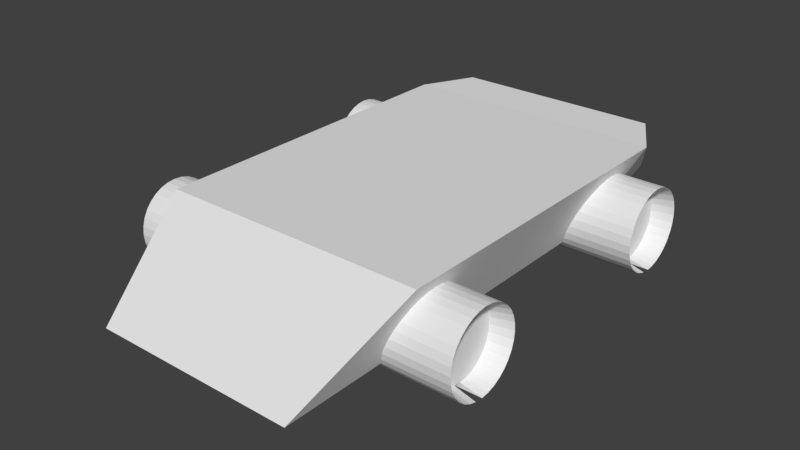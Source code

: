 # Source: walec.blend  (saved by Blender 2.79.0; exported with 4.5.12 LTS)
import bpy
from mathutils import Matrix  # noqa: F401  (used for matrix-valued properties, if any)

bpy.ops.wm.read_factory_settings(use_empty=True)
scene = bpy.context.scene
scene.name = 'Scene'

# ---- collections
col_collection_1 = bpy.data.collections.new('Collection 1'); scene.collection.children.link(col_collection_1)

# ---- materials (node trees are filled in below, after node groups)
mat_material = bpy.data.materials.new('Material')
mat_material.alpha_threshold = 0.0
mat_material.use_transparent_shadow = False
mat_material.roughness = 0.5
mat_material.line_color = (0.0, 0.0, 0.0, 1.0)

# ---- material node trees

# ---- world
world_world = bpy.data.worlds.new('World'); scene.world = world_world
world_world.color = (0.05088, 0.05088, 0.05088)
world_world.use_sun_shadow = False
world_world.sun_shadow_jitter_overblur = 0.0
world_world.cycles.sampling_method = 'MANUAL'

# ---- meshes
me_cube = bpy.data.meshes.new('Cube')
me_cube.from_pydata([(0.5657, 0.2543, -0.2405), (0.5657, -1.968, -0.2405), (-0.5657, -1.968, -0.2405), (-0.5657, 0.2543, -0.2405), (0.7403, 0.5277, 0.1791), (0.7403, -1.365, 0.1791), (-0.7403, -1.365, 0.1791), (-0.7403, 0.5277, 0.1791), (0.5822, 0.8032, -0.06363), (-0.5822, 0.8032, -0.06363), (0.5822, 0.8032, 0.1864), (-0.5822, 0.8032, 0.1864)], [], [(0, 1, 2, 3), (4, 7, 6, 5), (0, 4, 5, 1), (1, 5, 6, 2), (2, 6, 7, 3), (0, 3, 9, 8), (10, 8, 9, 11), (4, 0, 8, 10), (7, 4, 10, 11), (3, 7, 11, 9)])
me_cube.materials.append(mat_material)
me_cube.use_remesh_preserve_volume = False
me_cube.use_remesh_preserve_attributes = False
me_cube.use_mirror_vertex_groups = False
me_cube.update()
me_cylinder_001 = bpy.data.meshes.new('Cylinder.001')
me_cylinder_001.from_pydata([(5.984e-08, 1.0, -4.254), (-2.246e-07, 1.0, 4.254), (0.1951, 0.9808, -4.254), (0.1951, 0.9808, 4.254), (0.3827, 0.9239, -4.254), (0.3827, 0.9239, 4.254), (0.5556, 0.8315, -4.254), (0.5556, 0.8315, 4.254), (0.7071, 0.7071, -4.254), (0.7071, 0.7071, 4.254), (0.8315, 0.5556, -4.254), (0.8315, 0.5556, 4.254), (0.9239, 0.3827, -4.254), (0.9239, 0.3827, 4.254), (0.9808, 0.1951, -4.254), (0.9808, 0.1951, 4.254), (1.0, -2.43e-07, -4.254), (1.0, -2.43e-07, 4.254), (0.9808, -0.1951, -4.254), (0.9808, -0.1951, 4.254), (0.9239, -0.3827, -4.254), (0.9239, -0.3827, 4.254), (0.8315, -0.5556, -4.254), (0.8315, -0.5556, 4.254), (0.7071, -0.7071, -4.254), (0.7071, -0.7071, 4.254), (0.5556, -0.8315, -4.254), (0.5556, -0.8315, 4.254), (0.3827, -0.9239, -4.254), (0.3827, -0.9239, 4.254), (0.1951, -0.9808, -4.254), (0.1951, -0.9808, 4.254), (-2.66e-07, -1.0, -4.254), (-5.505e-07, -1.0, 4.254), (-0.1951, -0.9808, -4.254), (-0.1951, -0.9808, 4.254), (-0.3827, -0.9239, -4.254), (-0.3827, -0.9239, 4.254), (-0.5556, -0.8315, -4.254), (-0.5556, -0.8315, 4.254), (-0.7071, -0.7071, -4.254), (-0.7071, -0.7071, 4.254), (-0.8315, -0.5556, -4.254), (-0.8315, -0.5556, 4.254), (-0.9239, -0.3827, -4.254), (-0.9239, -0.3827, 4.254), (-0.9808, -0.1951, -4.254), (-0.9808, -0.1951, 4.254), (-1.0, 6.471e-07, -4.254), (-1.0, 6.471e-07, 4.254), (-0.9808, 0.1951, -4.254), (-0.9808, 0.1951, 4.254), (-0.9239, 0.3827, -4.254), (-0.9239, 0.3827, 4.254), (-0.8315, 0.5556, -4.254), (-0.8315, 0.5556, 4.254), (-0.7071, 0.7071, -4.254), (-0.7071, 0.7071, 4.254), (-0.5556, 0.8315, -4.254), (-0.5556, 0.8315, 4.254), (-0.3827, 0.9239, -4.254), (-0.3827, 0.9239, 4.254), (-0.1951, 0.9808, -4.254), (-0.1951, 0.9808, 4.254), (5.855e-08, 0.8799, -3.743), (0.1717, 0.863, -3.743), (0.1717, 0.863, 3.743), (-1.918e-07, 0.8799, 3.743), (0.3367, 0.813, -3.743), (0.3367, 0.813, 3.743), (0.4889, 0.7316, -3.743), (0.4889, 0.7316, 3.743), (0.6222, 0.6222, -3.743), (0.6222, 0.6222, 3.743), (0.7316, 0.4889, -3.743), (0.7316, 0.4889, 3.743), (0.813, 0.3367, -3.743), (0.813, 0.3367, 3.743), (0.863, 0.1717, -3.743), (0.863, 0.1717, 3.743), (0.8799, -2.1e-07, -3.743), (0.8799, -2.1e-07, 3.743), (0.863, -0.1717, -3.743), (0.863, -0.1717, 3.743), (0.813, -0.3367, -3.743), (0.813, -0.3367, 3.743), (0.7316, -0.4889, -3.743), (0.7316, -0.4889, 3.743), (0.6222, -0.6222, -3.743), (0.6222, -0.6222, 3.743), (0.4889, -0.7316, -3.743), (0.4889, -0.7316, 3.743), (0.3367, -0.813, -3.743), (0.3367, -0.813, 3.743), (0.1717, -0.863, -3.743), (0.1717, -0.863, 3.743), (-2.282e-07, -0.8799, -3.743), (-4.785e-07, -0.8799, 3.743), (-0.1717, -0.863, -3.743), (-0.1717, -0.863, 3.743), (-0.3367, -0.813, -3.743), (-0.3367, -0.813, 3.743), (-0.4889, -0.7316, -3.743), (-0.4889, -0.7316, 3.743), (-0.6222, -0.6222, -3.743), (-0.6222, -0.6222, 3.743), (-0.7316, -0.4889, -3.743), (-0.7316, -0.4889, 3.743), (-0.813, -0.3367, -3.743), (-0.813, -0.3367, 3.743), (-0.863, -0.1717, -3.743), (-0.863, -0.1717, 3.743), (-0.8799, 5.732e-07, -3.743), (-0.8799, 5.732e-07, 3.743), (-0.863, 0.1717, -3.743), (-0.863, 0.1717, 3.743), (-0.813, 0.3367, -3.743), (-0.813, 0.3367, 3.743), (-0.7316, 0.4889, -3.743), (-0.7316, 0.4889, 3.743), (-0.6222, 0.6222, -3.743), (-0.6222, 0.6222, 3.743), (-0.4889, 0.7316, -3.743), (-0.4889, 0.7316, 3.743), (-0.3367, 0.813, -3.743), (-0.3367, 0.813, 3.743), (-0.1717, 0.863, -3.743), (-0.1717, 0.863, 3.743)], [], [(0, 1, 3, 2), (2, 3, 5, 4), (4, 5, 7, 6), (6, 7, 9, 8), (8, 9, 11, 10), (10, 11, 13, 12), (12, 13, 15, 14), (14, 15, 17, 16), (15, 13, 77, 79), (18, 19, 21, 20), (20, 21, 23, 22), (22, 23, 25, 24), (24, 25, 27, 26), (26, 27, 29, 28), (28, 29, 31, 30), (30, 31, 33, 32), (32, 33, 35, 34), (34, 35, 37, 36), (36, 37, 39, 38), (38, 39, 41, 40), (40, 41, 43, 42), (42, 43, 45, 44), (44, 45, 47, 46), (46, 47, 49, 48), (48, 49, 51, 50), (50, 51, 53, 52), (52, 53, 55, 54), (54, 55, 57, 56), (56, 57, 59, 58), (58, 59, 61, 60), (30, 32, 96, 94), (60, 61, 63, 62), (62, 63, 1, 0), (12, 14, 78, 76), (80, 81, 83, 82), (66, 67, 127, 125, 123, 121, 119, 117, 115, 113, 111, 109, 107, 105, 103, 101, 99, 97, 95, 93, 91, 89, 87, 85, 83, 81, 79, 77, 75, 73, 71, 69), (64, 65, 68, 70, 72, 74, 76, 78, 80, 82, 84, 86, 88, 90, 92, 94, 96, 98, 100, 102, 104, 106, 108, 110, 112, 114, 116, 118, 120, 122, 124, 126), (48, 50, 114, 112), (33, 31, 95, 97), (51, 49, 113, 115), (14, 16, 80, 78), (32, 34, 98, 96), (17, 15, 79, 81), (50, 52, 116, 114), (35, 33, 97, 99), (16, 17, 81, 80), (53, 51, 115, 117), (34, 36, 100, 98), (0, 2, 65, 64), (52, 54, 118, 116), (37, 35, 99, 101), (19, 18, 82, 83), (3, 1, 67, 66), (55, 53, 117, 119), (18, 20, 84, 82), (36, 38, 102, 100), (21, 19, 83, 85), (54, 56, 120, 118), (39, 37, 101, 103), (2, 4, 68, 65), (57, 55, 119, 121), (20, 22, 86, 84), (5, 3, 66, 69), (38, 40, 104, 102), (23, 21, 85, 87), (56, 58, 122, 120), (41, 39, 103, 105), (4, 6, 70, 68), (59, 57, 121, 123), (22, 24, 88, 86), (7, 5, 69, 71), (40, 42, 106, 104), (25, 23, 87, 89), (58, 60, 124, 122), (43, 41, 105, 107), (6, 8, 72, 70), (61, 59, 123, 125), (24, 26, 90, 88), (9, 7, 71, 73), (42, 44, 108, 106), (27, 25, 89, 91), (60, 62, 126, 124), (45, 43, 107, 109), (8, 10, 74, 72), (63, 61, 125, 127), (26, 28, 92, 90), (11, 9, 73, 75), (44, 46, 110, 108), (29, 27, 91, 93), (62, 0, 64, 126), (47, 45, 109, 111), (10, 12, 76, 74), (1, 63, 127, 67), (28, 30, 94, 92), (13, 11, 75, 77), (46, 48, 112, 110), (31, 29, 93, 95), (49, 47, 111, 113)])
me_cylinder_001.use_remesh_preserve_volume = False
me_cylinder_001.use_remesh_preserve_attributes = False
me_cylinder_001.use_mirror_vertex_groups = False
me_cylinder_001.update()
me_cylinder_002 = bpy.data.meshes.new('Cylinder.002')
me_cylinder_002.from_pydata([(5.984e-08, 1.0, -4.254), (-2.246e-07, 1.0, 4.254), (0.1951, 0.9808, -4.254), (0.1951, 0.9808, 4.254), (0.3827, 0.9239, -4.254), (0.3827, 0.9239, 4.254), (0.5556, 0.8315, -4.254), (0.5556, 0.8315, 4.254), (0.7071, 0.7071, -4.254), (0.7071, 0.7071, 4.254), (0.8315, 0.5556, -4.254), (0.8315, 0.5556, 4.254), (0.9239, 0.3827, -4.254), (0.9239, 0.3827, 4.254), (0.9808, 0.1951, -4.254), (0.9808, 0.1951, 4.254), (1.0, -2.43e-07, -4.254), (1.0, -2.43e-07, 4.254), (0.9808, -0.1951, -4.254), (0.9808, -0.1951, 4.254), (0.9239, -0.3827, -4.254), (0.9239, -0.3827, 4.254), (0.8315, -0.5556, -4.254), (0.8315, -0.5556, 4.254), (0.7071, -0.7071, -4.254), (0.7071, -0.7071, 4.254), (0.5556, -0.8315, -4.254), (0.5556, -0.8315, 4.254), (0.3827, -0.9239, -4.254), (0.3827, -0.9239, 4.254), (0.1951, -0.9808, -4.254), (0.1951, -0.9808, 4.254), (-2.66e-07, -1.0, -4.254), (-5.505e-07, -1.0, 4.254), (-0.1951, -0.9808, -4.254), (-0.1951, -0.9808, 4.254), (-0.3827, -0.9239, -4.254), (-0.3827, -0.9239, 4.254), (-0.5556, -0.8315, -4.254), (-0.5556, -0.8315, 4.254), (-0.7071, -0.7071, -4.254), (-0.7071, -0.7071, 4.254), (-0.8315, -0.5556, -4.254), (-0.8315, -0.5556, 4.254), (-0.9239, -0.3827, -4.254), (-0.9239, -0.3827, 4.254), (-0.9808, -0.1951, -4.254), (-0.9808, -0.1951, 4.254), (-1.0, 6.471e-07, -4.254), (-1.0, 6.471e-07, 4.254), (-0.9808, 0.1951, -4.254), (-0.9808, 0.1951, 4.254), (-0.9239, 0.3827, -4.254), (-0.9239, 0.3827, 4.254), (-0.8315, 0.5556, -4.254), (-0.8315, 0.5556, 4.254), (-0.7071, 0.7071, -4.254), (-0.7071, 0.7071, 4.254), (-0.5556, 0.8315, -4.254), (-0.5556, 0.8315, 4.254), (-0.3827, 0.9239, -4.254), (-0.3827, 0.9239, 4.254), (-0.1951, 0.9808, -4.254), (-0.1951, 0.9808, 4.254), (5.855e-08, 0.8799, -3.743), (0.1717, 0.863, -3.743), (0.1717, 0.863, 3.743), (-1.918e-07, 0.8799, 3.743), (0.3367, 0.813, -3.743), (0.3367, 0.813, 3.743), (0.4889, 0.7316, -3.743), (0.4889, 0.7316, 3.743), (0.6222, 0.6222, -3.743), (0.6222, 0.6222, 3.743), (0.7316, 0.4889, -3.743), (0.7316, 0.4889, 3.743), (0.813, 0.3367, -3.743), (0.813, 0.3367, 3.743), (0.863, 0.1717, -3.743), (0.863, 0.1717, 3.743), (0.8799, -2.1e-07, -3.743), (0.8799, -2.1e-07, 3.743), (0.863, -0.1717, -3.743), (0.863, -0.1717, 3.743), (0.813, -0.3367, -3.743), (0.813, -0.3367, 3.743), (0.7316, -0.4889, -3.743), (0.7316, -0.4889, 3.743), (0.6222, -0.6222, -3.743), (0.6222, -0.6222, 3.743), (0.4889, -0.7316, -3.743), (0.4889, -0.7316, 3.743), (0.3367, -0.813, -3.743), (0.3367, -0.813, 3.743), (0.1717, -0.863, -3.743), (0.1717, -0.863, 3.743), (-2.282e-07, -0.8799, -3.743), (-4.785e-07, -0.8799, 3.743), (-0.1717, -0.863, -3.743), (-0.1717, -0.863, 3.743), (-0.3367, -0.813, -3.743), (-0.3367, -0.813, 3.743), (-0.4889, -0.7316, -3.743), (-0.4889, -0.7316, 3.743), (-0.6222, -0.6222, -3.743), (-0.6222, -0.6222, 3.743), (-0.7316, -0.4889, -3.743), (-0.7316, -0.4889, 3.743), (-0.813, -0.3367, -3.743), (-0.813, -0.3367, 3.743), (-0.863, -0.1717, -3.743), (-0.863, -0.1717, 3.743), (-0.8799, 5.732e-07, -3.743), (-0.8799, 5.732e-07, 3.743), (-0.863, 0.1717, -3.743), (-0.863, 0.1717, 3.743), (-0.813, 0.3367, -3.743), (-0.813, 0.3367, 3.743), (-0.7316, 0.4889, -3.743), (-0.7316, 0.4889, 3.743), (-0.6222, 0.6222, -3.743), (-0.6222, 0.6222, 3.743), (-0.4889, 0.7316, -3.743), (-0.4889, 0.7316, 3.743), (-0.3367, 0.813, -3.743), (-0.3367, 0.813, 3.743), (-0.1717, 0.863, -3.743), (-0.1717, 0.863, 3.743)], [], [(0, 1, 3, 2), (2, 3, 5, 4), (4, 5, 7, 6), (6, 7, 9, 8), (8, 9, 11, 10), (10, 11, 13, 12), (12, 13, 15, 14), (14, 15, 17, 16), (15, 13, 77, 79), (18, 19, 21, 20), (20, 21, 23, 22), (22, 23, 25, 24), (24, 25, 27, 26), (26, 27, 29, 28), (28, 29, 31, 30), (30, 31, 33, 32), (32, 33, 35, 34), (34, 35, 37, 36), (36, 37, 39, 38), (38, 39, 41, 40), (40, 41, 43, 42), (42, 43, 45, 44), (44, 45, 47, 46), (46, 47, 49, 48), (48, 49, 51, 50), (50, 51, 53, 52), (52, 53, 55, 54), (54, 55, 57, 56), (56, 57, 59, 58), (58, 59, 61, 60), (30, 32, 96, 94), (60, 61, 63, 62), (62, 63, 1, 0), (12, 14, 78, 76), (80, 81, 83, 82), (66, 67, 127, 125, 123, 121, 119, 117, 115, 113, 111, 109, 107, 105, 103, 101, 99, 97, 95, 93, 91, 89, 87, 85, 83, 81, 79, 77, 75, 73, 71, 69), (64, 65, 68, 70, 72, 74, 76, 78, 80, 82, 84, 86, 88, 90, 92, 94, 96, 98, 100, 102, 104, 106, 108, 110, 112, 114, 116, 118, 120, 122, 124, 126), (48, 50, 114, 112), (33, 31, 95, 97), (51, 49, 113, 115), (14, 16, 80, 78), (32, 34, 98, 96), (17, 15, 79, 81), (50, 52, 116, 114), (35, 33, 97, 99), (16, 17, 81, 80), (53, 51, 115, 117), (34, 36, 100, 98), (0, 2, 65, 64), (52, 54, 118, 116), (37, 35, 99, 101), (19, 18, 82, 83), (3, 1, 67, 66), (55, 53, 117, 119), (18, 20, 84, 82), (36, 38, 102, 100), (21, 19, 83, 85), (54, 56, 120, 118), (39, 37, 101, 103), (2, 4, 68, 65), (57, 55, 119, 121), (20, 22, 86, 84), (5, 3, 66, 69), (38, 40, 104, 102), (23, 21, 85, 87), (56, 58, 122, 120), (41, 39, 103, 105), (4, 6, 70, 68), (59, 57, 121, 123), (22, 24, 88, 86), (7, 5, 69, 71), (40, 42, 106, 104), (25, 23, 87, 89), (58, 60, 124, 122), (43, 41, 105, 107), (6, 8, 72, 70), (61, 59, 123, 125), (24, 26, 90, 88), (9, 7, 71, 73), (42, 44, 108, 106), (27, 25, 89, 91), (60, 62, 126, 124), (45, 43, 107, 109), (8, 10, 74, 72), (63, 61, 125, 127), (26, 28, 92, 90), (11, 9, 73, 75), (44, 46, 110, 108), (29, 27, 91, 93), (62, 0, 64, 126), (47, 45, 109, 111), (10, 12, 76, 74), (1, 63, 127, 67), (28, 30, 94, 92), (13, 11, 75, 77), (46, 48, 112, 110), (31, 29, 93, 95), (49, 47, 111, 113)])
me_cylinder_002.use_remesh_preserve_volume = False
me_cylinder_002.use_remesh_preserve_attributes = False
me_cylinder_002.use_mirror_vertex_groups = False
me_cylinder_002.update()

# ---- objects
ob_cube = bpy.data.objects.new('Cube', me_cube)
ob_cylinder_001 = bpy.data.objects.new('Cylinder.001', me_cylinder_001)
ob_cylinder_000 = bpy.data.objects.new('Cylinder.000', me_cylinder_002)

# ---- transforms, parenting, visibility, modifiers, constraints
ob_cube.location = (0.0, 0.0, 0.2505)
ob_cube.lock_rotations_4d = False
ob_cube.empty_display_type = 'ARROWS'
ob_cube.lineart.crease_threshold = 0.0
ob_cylinder_001.location = (0.0, -1.196, 0.1323)
ob_cylinder_001.rotation_euler = (0.0, 1.571, 0.0)
ob_cylinder_001.scale = (0.2264, 0.2264, 0.2264)
ob_cylinder_001.lineart.crease_threshold = 0.0
ob_cylinder_000.location = (0.0, 0.2422, 0.1323)
ob_cylinder_000.rotation_euler = (0.0, 1.571, 0.0)
ob_cylinder_000.scale = (0.2264, 0.2264, 0.2264)
ob_cylinder_000.lineart.crease_threshold = 0.0

# ---- collection membership
col_collection_1.objects.link(ob_cube)
col_collection_1.objects.link(ob_cylinder_001)
col_collection_1.objects.link(ob_cylinder_000)

# ---- scene / render settings (as saved in the file)
scene.frame_start = 1; scene.frame_end = 250; scene.frame_set(1)
scene.render.engine = 'BLENDER_EEVEE_NEXT'
scene.render.resolution_percentage = 50
scene.render.dither_intensity = 0.0
scene.cycles.use_denoising = False
scene.cycles.samples = 128
scene.cycles.sampling_pattern = 'TABULATED_SOBOL'
scene.cycles.use_adaptive_sampling = False
scene.cycles.use_light_tree = False
scene.cycles.blur_glossy = 0.0
scene.cycles.sample_clamp_indirect = 0.0
scene.view_settings.view_transform = 'Standard'
bpy.context.view_layer.update()

# ---- added for rendering (the .blend has no active camera and no usable light): camera, sun
cam_auto = bpy.data.cameras.new('AutoCamera')
cam_auto.lens = 50.0
cam_auto.sensor_width = 36.0
cam_auto.clip_end = 1000.0
ob_auto_camera = bpy.data.objects.new('AutoCamera', cam_auto)
scene.collection.objects.link(ob_auto_camera)
ob_auto_camera.location = (3.16062, -4.37499, 2.69987)
ob_auto_camera.rotation_euler = (1.09748, -7.21219e-08, 0.694738)
scene.camera = ob_auto_camera
light_auto_sun = bpy.data.lights.new('AutoSun', 'SUN')
light_auto_sun.energy = 3.0
light_auto_sun.angle = 0.0523599
ob_auto_sun = bpy.data.objects.new('AutoSun', light_auto_sun)
scene.collection.objects.link(ob_auto_sun)
ob_auto_sun.rotation_euler = (0.872665, 0.174533, 0.523599)
bpy.context.view_layer.update()
